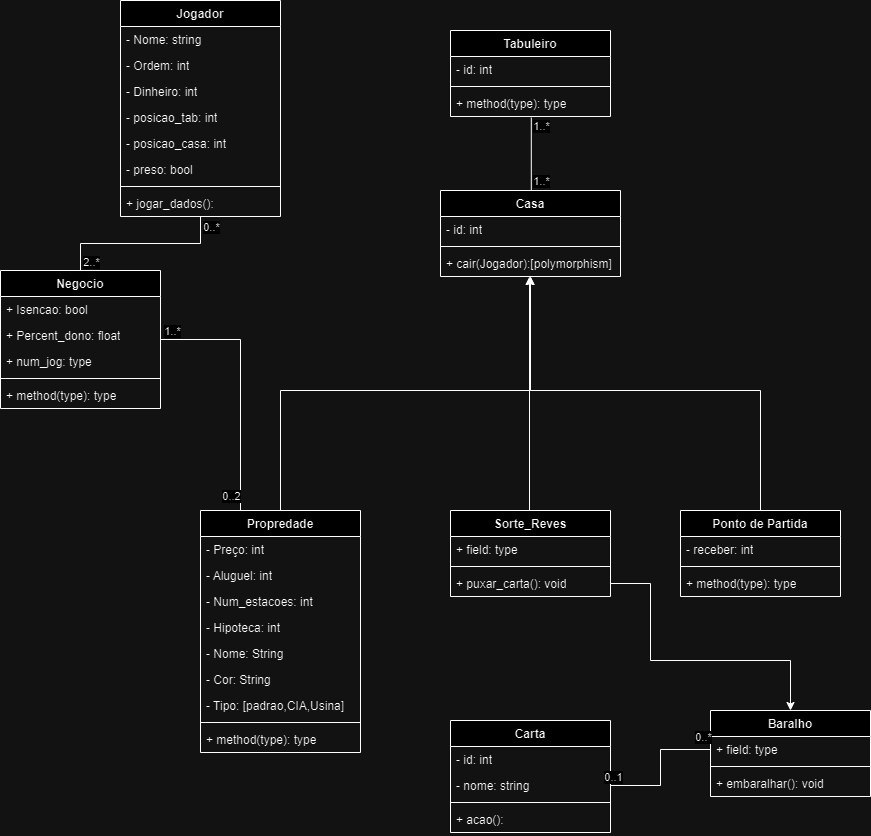

The diagram above was exported from draw.io. Its source (the exported page's mxGraphModel, read from the mxfile embedded in the PNG):
<mxGraphModel dx="2460" dy="804" grid="1" gridSize="10" guides="1" tooltips="1" connect="1" arrows="1" fold="1" page="1" pageScale="1" pageWidth="827" pageHeight="1169" math="0" shadow="0">
  <root>
    <mxCell id="0" />
    <mxCell id="1" parent="0" />
    <mxCell id="9Euw_7zdIo8YgiVClsMm-1" value="Jogador" style="swimlane;fontStyle=1;align=center;verticalAlign=top;childLayout=stackLayout;horizontal=1;startSize=26;horizontalStack=0;resizeParent=1;resizeParentMax=0;resizeLast=0;collapsible=1;marginBottom=0;whiteSpace=wrap;html=1;" parent="1" vertex="1">
      <mxGeometry x="50" y="90" width="160" height="216" as="geometry" />
    </mxCell>
    <mxCell id="9Euw_7zdIo8YgiVClsMm-2" value="- Nome: string" style="text;strokeColor=none;fillColor=none;align=left;verticalAlign=top;spacingLeft=4;spacingRight=4;overflow=hidden;rotatable=0;points=[[0,0.5],[1,0.5]];portConstraint=eastwest;whiteSpace=wrap;html=1;" parent="9Euw_7zdIo8YgiVClsMm-1" vertex="1">
      <mxGeometry y="26" width="160" height="26" as="geometry" />
    </mxCell>
    <mxCell id="9Euw_7zdIo8YgiVClsMm-5" value="- Ordem: int" style="text;strokeColor=none;fillColor=none;align=left;verticalAlign=top;spacingLeft=4;spacingRight=4;overflow=hidden;rotatable=0;points=[[0,0.5],[1,0.5]];portConstraint=eastwest;whiteSpace=wrap;html=1;" parent="9Euw_7zdIo8YgiVClsMm-1" vertex="1">
      <mxGeometry y="52" width="160" height="26" as="geometry" />
    </mxCell>
    <mxCell id="9Euw_7zdIo8YgiVClsMm-6" value="- Dinheiro: int" style="text;strokeColor=none;fillColor=none;align=left;verticalAlign=top;spacingLeft=4;spacingRight=4;overflow=hidden;rotatable=0;points=[[0,0.5],[1,0.5]];portConstraint=eastwest;whiteSpace=wrap;html=1;" parent="9Euw_7zdIo8YgiVClsMm-1" vertex="1">
      <mxGeometry y="78" width="160" height="26" as="geometry" />
    </mxCell>
    <mxCell id="9GYgCG-BVn1drLSPYRc7-2" value="- posicao_tab: int" style="text;strokeColor=none;fillColor=none;align=left;verticalAlign=top;spacingLeft=4;spacingRight=4;overflow=hidden;rotatable=0;points=[[0,0.5],[1,0.5]];portConstraint=eastwest;whiteSpace=wrap;html=1;" parent="9Euw_7zdIo8YgiVClsMm-1" vertex="1">
      <mxGeometry y="104" width="160" height="26" as="geometry" />
    </mxCell>
    <mxCell id="9GYgCG-BVn1drLSPYRc7-7" value="- posicao_casa: int" style="text;strokeColor=none;fillColor=none;align=left;verticalAlign=top;spacingLeft=4;spacingRight=4;overflow=hidden;rotatable=0;points=[[0,0.5],[1,0.5]];portConstraint=eastwest;whiteSpace=wrap;html=1;" parent="9Euw_7zdIo8YgiVClsMm-1" vertex="1">
      <mxGeometry y="130" width="160" height="26" as="geometry" />
    </mxCell>
    <mxCell id="9GYgCG-BVn1drLSPYRc7-3" value="- preso: bool" style="text;strokeColor=none;fillColor=none;align=left;verticalAlign=top;spacingLeft=4;spacingRight=4;overflow=hidden;rotatable=0;points=[[0,0.5],[1,0.5]];portConstraint=eastwest;whiteSpace=wrap;html=1;" parent="9Euw_7zdIo8YgiVClsMm-1" vertex="1">
      <mxGeometry y="156" width="160" height="26" as="geometry" />
    </mxCell>
    <mxCell id="9Euw_7zdIo8YgiVClsMm-3" value="" style="line;strokeWidth=1;fillColor=none;align=left;verticalAlign=middle;spacingTop=-1;spacingLeft=3;spacingRight=3;rotatable=0;labelPosition=right;points=[];portConstraint=eastwest;strokeColor=inherit;" parent="9Euw_7zdIo8YgiVClsMm-1" vertex="1">
      <mxGeometry y="182" width="160" height="8" as="geometry" />
    </mxCell>
    <mxCell id="9Euw_7zdIo8YgiVClsMm-4" value="+ jogar_dados():&amp;nbsp;" style="text;strokeColor=none;fillColor=none;align=left;verticalAlign=top;spacingLeft=4;spacingRight=4;overflow=hidden;rotatable=0;points=[[0,0.5],[1,0.5]];portConstraint=eastwest;whiteSpace=wrap;html=1;" parent="9Euw_7zdIo8YgiVClsMm-1" vertex="1">
      <mxGeometry y="190" width="160" height="26" as="geometry" />
    </mxCell>
    <mxCell id="MfzpuDYNixCOxmQF0spX-24" style="edgeStyle=orthogonalEdgeStyle;rounded=0;orthogonalLoop=1;jettySize=auto;html=1;exitX=0.5;exitY=0;exitDx=0;exitDy=0;" parent="1" source="9Euw_7zdIo8YgiVClsMm-8" target="MfzpuDYNixCOxmQF0spX-8" edge="1">
      <mxGeometry relative="1" as="geometry">
        <Array as="points">
          <mxPoint x="210" y="480" />
          <mxPoint x="460" y="480" />
        </Array>
      </mxGeometry>
    </mxCell>
    <mxCell id="9Euw_7zdIo8YgiVClsMm-8" value="Propredade" style="swimlane;fontStyle=1;align=center;verticalAlign=top;childLayout=stackLayout;horizontal=1;startSize=26;horizontalStack=0;resizeParent=1;resizeParentMax=0;resizeLast=0;collapsible=1;marginBottom=0;whiteSpace=wrap;html=1;" parent="1" vertex="1">
      <mxGeometry x="130" y="600" width="160" height="242" as="geometry" />
    </mxCell>
    <mxCell id="9Euw_7zdIo8YgiVClsMm-9" value="- Preço: int" style="text;strokeColor=none;fillColor=none;align=left;verticalAlign=top;spacingLeft=4;spacingRight=4;overflow=hidden;rotatable=0;points=[[0,0.5],[1,0.5]];portConstraint=eastwest;whiteSpace=wrap;html=1;" parent="9Euw_7zdIo8YgiVClsMm-8" vertex="1">
      <mxGeometry y="26" width="160" height="26" as="geometry" />
    </mxCell>
    <mxCell id="9Euw_7zdIo8YgiVClsMm-12" value="- Aluguel: int" style="text;strokeColor=none;fillColor=none;align=left;verticalAlign=top;spacingLeft=4;spacingRight=4;overflow=hidden;rotatable=0;points=[[0,0.5],[1,0.5]];portConstraint=eastwest;whiteSpace=wrap;html=1;" parent="9Euw_7zdIo8YgiVClsMm-8" vertex="1">
      <mxGeometry y="52" width="160" height="26" as="geometry" />
    </mxCell>
    <mxCell id="9Euw_7zdIo8YgiVClsMm-13" value="- Num_estacoes: int" style="text;strokeColor=none;fillColor=none;align=left;verticalAlign=top;spacingLeft=4;spacingRight=4;overflow=hidden;rotatable=0;points=[[0,0.5],[1,0.5]];portConstraint=eastwest;whiteSpace=wrap;html=1;" parent="9Euw_7zdIo8YgiVClsMm-8" vertex="1">
      <mxGeometry y="78" width="160" height="26" as="geometry" />
    </mxCell>
    <mxCell id="9Euw_7zdIo8YgiVClsMm-14" value="- Hipoteca: int" style="text;strokeColor=none;fillColor=none;align=left;verticalAlign=top;spacingLeft=4;spacingRight=4;overflow=hidden;rotatable=0;points=[[0,0.5],[1,0.5]];portConstraint=eastwest;whiteSpace=wrap;html=1;" parent="9Euw_7zdIo8YgiVClsMm-8" vertex="1">
      <mxGeometry y="104" width="160" height="26" as="geometry" />
    </mxCell>
    <mxCell id="9Euw_7zdIo8YgiVClsMm-15" value="- Nome: String" style="text;strokeColor=none;fillColor=none;align=left;verticalAlign=top;spacingLeft=4;spacingRight=4;overflow=hidden;rotatable=0;points=[[0,0.5],[1,0.5]];portConstraint=eastwest;whiteSpace=wrap;html=1;" parent="9Euw_7zdIo8YgiVClsMm-8" vertex="1">
      <mxGeometry y="130" width="160" height="26" as="geometry" />
    </mxCell>
    <mxCell id="9GYgCG-BVn1drLSPYRc7-6" value="- Cor: String" style="text;strokeColor=none;fillColor=none;align=left;verticalAlign=top;spacingLeft=4;spacingRight=4;overflow=hidden;rotatable=0;points=[[0,0.5],[1,0.5]];portConstraint=eastwest;whiteSpace=wrap;html=1;" parent="9Euw_7zdIo8YgiVClsMm-8" vertex="1">
      <mxGeometry y="156" width="160" height="26" as="geometry" />
    </mxCell>
    <mxCell id="9Euw_7zdIo8YgiVClsMm-16" value="- Tipo: [padrao,CIA,Usina]" style="text;strokeColor=none;fillColor=none;align=left;verticalAlign=top;spacingLeft=4;spacingRight=4;overflow=hidden;rotatable=0;points=[[0,0.5],[1,0.5]];portConstraint=eastwest;whiteSpace=wrap;html=1;" parent="9Euw_7zdIo8YgiVClsMm-8" vertex="1">
      <mxGeometry y="182" width="160" height="26" as="geometry" />
    </mxCell>
    <mxCell id="9Euw_7zdIo8YgiVClsMm-10" value="" style="line;strokeWidth=1;fillColor=none;align=left;verticalAlign=middle;spacingTop=-1;spacingLeft=3;spacingRight=3;rotatable=0;labelPosition=right;points=[];portConstraint=eastwest;strokeColor=inherit;" parent="9Euw_7zdIo8YgiVClsMm-8" vertex="1">
      <mxGeometry y="208" width="160" height="8" as="geometry" />
    </mxCell>
    <mxCell id="9Euw_7zdIo8YgiVClsMm-11" value="+ method(type): type" style="text;strokeColor=none;fillColor=none;align=left;verticalAlign=top;spacingLeft=4;spacingRight=4;overflow=hidden;rotatable=0;points=[[0,0.5],[1,0.5]];portConstraint=eastwest;whiteSpace=wrap;html=1;" parent="9Euw_7zdIo8YgiVClsMm-8" vertex="1">
      <mxGeometry y="216" width="160" height="26" as="geometry" />
    </mxCell>
    <mxCell id="MfzpuDYNixCOxmQF0spX-1" value="Tabuleiro" style="swimlane;fontStyle=1;align=center;verticalAlign=top;childLayout=stackLayout;horizontal=1;startSize=26;horizontalStack=0;resizeParent=1;resizeParentMax=0;resizeLast=0;collapsible=1;marginBottom=0;whiteSpace=wrap;html=1;" parent="1" vertex="1">
      <mxGeometry x="380" y="120" width="160" height="86" as="geometry" />
    </mxCell>
    <mxCell id="MfzpuDYNixCOxmQF0spX-2" value="- id: int" style="text;strokeColor=none;fillColor=none;align=left;verticalAlign=top;spacingLeft=4;spacingRight=4;overflow=hidden;rotatable=0;points=[[0,0.5],[1,0.5]];portConstraint=eastwest;whiteSpace=wrap;html=1;" parent="MfzpuDYNixCOxmQF0spX-1" vertex="1">
      <mxGeometry y="26" width="160" height="26" as="geometry" />
    </mxCell>
    <mxCell id="MfzpuDYNixCOxmQF0spX-3" value="" style="line;strokeWidth=1;fillColor=none;align=left;verticalAlign=middle;spacingTop=-1;spacingLeft=3;spacingRight=3;rotatable=0;labelPosition=right;points=[];portConstraint=eastwest;strokeColor=inherit;" parent="MfzpuDYNixCOxmQF0spX-1" vertex="1">
      <mxGeometry y="52" width="160" height="8" as="geometry" />
    </mxCell>
    <mxCell id="MfzpuDYNixCOxmQF0spX-4" value="+ method(type): type" style="text;strokeColor=none;fillColor=none;align=left;verticalAlign=top;spacingLeft=4;spacingRight=4;overflow=hidden;rotatable=0;points=[[0,0.5],[1,0.5]];portConstraint=eastwest;whiteSpace=wrap;html=1;" parent="MfzpuDYNixCOxmQF0spX-1" vertex="1">
      <mxGeometry y="60" width="160" height="26" as="geometry" />
    </mxCell>
    <mxCell id="MfzpuDYNixCOxmQF0spX-5" value="Casa" style="swimlane;fontStyle=1;align=center;verticalAlign=top;childLayout=stackLayout;horizontal=1;startSize=26;horizontalStack=0;resizeParent=1;resizeParentMax=0;resizeLast=0;collapsible=1;marginBottom=0;whiteSpace=wrap;html=1;" parent="1" vertex="1">
      <mxGeometry x="370" y="280" width="180" height="86" as="geometry" />
    </mxCell>
    <mxCell id="MfzpuDYNixCOxmQF0spX-6" value="- id: int" style="text;strokeColor=none;fillColor=none;align=left;verticalAlign=top;spacingLeft=4;spacingRight=4;overflow=hidden;rotatable=0;points=[[0,0.5],[1,0.5]];portConstraint=eastwest;whiteSpace=wrap;html=1;" parent="MfzpuDYNixCOxmQF0spX-5" vertex="1">
      <mxGeometry y="26" width="180" height="26" as="geometry" />
    </mxCell>
    <mxCell id="MfzpuDYNixCOxmQF0spX-7" value="" style="line;strokeWidth=1;fillColor=none;align=left;verticalAlign=middle;spacingTop=-1;spacingLeft=3;spacingRight=3;rotatable=0;labelPosition=right;points=[];portConstraint=eastwest;strokeColor=inherit;" parent="MfzpuDYNixCOxmQF0spX-5" vertex="1">
      <mxGeometry y="52" width="180" height="8" as="geometry" />
    </mxCell>
    <mxCell id="MfzpuDYNixCOxmQF0spX-8" value="+ cair(Jogador):[polymorphism]&amp;nbsp;" style="text;strokeColor=none;fillColor=none;align=left;verticalAlign=top;spacingLeft=4;spacingRight=4;overflow=hidden;rotatable=0;points=[[0,0.5],[1,0.5]];portConstraint=eastwest;whiteSpace=wrap;html=1;" parent="MfzpuDYNixCOxmQF0spX-5" vertex="1">
      <mxGeometry y="60" width="180" height="26" as="geometry" />
    </mxCell>
    <mxCell id="MfzpuDYNixCOxmQF0spX-25" style="edgeStyle=orthogonalEdgeStyle;rounded=0;orthogonalLoop=1;jettySize=auto;html=1;exitX=0.5;exitY=0;exitDx=0;exitDy=0;" parent="1" source="MfzpuDYNixCOxmQF0spX-9" target="MfzpuDYNixCOxmQF0spX-8" edge="1">
      <mxGeometry relative="1" as="geometry">
        <mxPoint x="460" y="380" as="targetPoint" />
        <Array as="points">
          <mxPoint x="459" y="600" />
        </Array>
      </mxGeometry>
    </mxCell>
    <mxCell id="MfzpuDYNixCOxmQF0spX-9" value="Sorte_Reves" style="swimlane;fontStyle=1;align=center;verticalAlign=top;childLayout=stackLayout;horizontal=1;startSize=26;horizontalStack=0;resizeParent=1;resizeParentMax=0;resizeLast=0;collapsible=1;marginBottom=0;whiteSpace=wrap;html=1;" parent="1" vertex="1">
      <mxGeometry x="380" y="600" width="160" height="86" as="geometry" />
    </mxCell>
    <mxCell id="MfzpuDYNixCOxmQF0spX-10" value="+ field: type" style="text;strokeColor=none;fillColor=none;align=left;verticalAlign=top;spacingLeft=4;spacingRight=4;overflow=hidden;rotatable=0;points=[[0,0.5],[1,0.5]];portConstraint=eastwest;whiteSpace=wrap;html=1;" parent="MfzpuDYNixCOxmQF0spX-9" vertex="1">
      <mxGeometry y="26" width="160" height="26" as="geometry" />
    </mxCell>
    <mxCell id="MfzpuDYNixCOxmQF0spX-11" value="" style="line;strokeWidth=1;fillColor=none;align=left;verticalAlign=middle;spacingTop=-1;spacingLeft=3;spacingRight=3;rotatable=0;labelPosition=right;points=[];portConstraint=eastwest;strokeColor=inherit;" parent="MfzpuDYNixCOxmQF0spX-9" vertex="1">
      <mxGeometry y="52" width="160" height="8" as="geometry" />
    </mxCell>
    <mxCell id="MfzpuDYNixCOxmQF0spX-12" value="+ puxar_carta(): void" style="text;strokeColor=none;fillColor=none;align=left;verticalAlign=top;spacingLeft=4;spacingRight=4;overflow=hidden;rotatable=0;points=[[0,0.5],[1,0.5]];portConstraint=eastwest;whiteSpace=wrap;html=1;" parent="MfzpuDYNixCOxmQF0spX-9" vertex="1">
      <mxGeometry y="60" width="160" height="26" as="geometry" />
    </mxCell>
    <mxCell id="MfzpuDYNixCOxmQF0spX-13" value="Ponto de Partida" style="swimlane;fontStyle=1;align=center;verticalAlign=top;childLayout=stackLayout;horizontal=1;startSize=26;horizontalStack=0;resizeParent=1;resizeParentMax=0;resizeLast=0;collapsible=1;marginBottom=0;whiteSpace=wrap;html=1;" parent="1" vertex="1">
      <mxGeometry x="610" y="600" width="160" height="86" as="geometry" />
    </mxCell>
    <mxCell id="MfzpuDYNixCOxmQF0spX-14" value="- receber: int" style="text;strokeColor=none;fillColor=none;align=left;verticalAlign=top;spacingLeft=4;spacingRight=4;overflow=hidden;rotatable=0;points=[[0,0.5],[1,0.5]];portConstraint=eastwest;whiteSpace=wrap;html=1;" parent="MfzpuDYNixCOxmQF0spX-13" vertex="1">
      <mxGeometry y="26" width="160" height="26" as="geometry" />
    </mxCell>
    <mxCell id="MfzpuDYNixCOxmQF0spX-15" value="" style="line;strokeWidth=1;fillColor=none;align=left;verticalAlign=middle;spacingTop=-1;spacingLeft=3;spacingRight=3;rotatable=0;labelPosition=right;points=[];portConstraint=eastwest;strokeColor=inherit;" parent="MfzpuDYNixCOxmQF0spX-13" vertex="1">
      <mxGeometry y="52" width="160" height="8" as="geometry" />
    </mxCell>
    <mxCell id="MfzpuDYNixCOxmQF0spX-16" value="+ method(type): type" style="text;strokeColor=none;fillColor=none;align=left;verticalAlign=top;spacingLeft=4;spacingRight=4;overflow=hidden;rotatable=0;points=[[0,0.5],[1,0.5]];portConstraint=eastwest;whiteSpace=wrap;html=1;" parent="MfzpuDYNixCOxmQF0spX-13" vertex="1">
      <mxGeometry y="60" width="160" height="26" as="geometry" />
    </mxCell>
    <mxCell id="MfzpuDYNixCOxmQF0spX-30" style="edgeStyle=orthogonalEdgeStyle;rounded=0;orthogonalLoop=1;jettySize=auto;html=1;entryX=0.5;entryY=1;entryDx=0;entryDy=0;endArrow=none;endFill=0;" parent="1" source="MfzpuDYNixCOxmQF0spX-18" target="9Euw_7zdIo8YgiVClsMm-1" edge="1">
      <mxGeometry relative="1" as="geometry" />
    </mxCell>
    <mxCell id="MfzpuDYNixCOxmQF0spX-33" value="&lt;div&gt;2..*&lt;/div&gt;" style="edgeLabel;html=1;align=center;verticalAlign=middle;resizable=0;points=[];" parent="MfzpuDYNixCOxmQF0spX-30" connectable="0" vertex="1">
      <mxGeometry x="-0.8981" relative="1" as="geometry">
        <mxPoint x="10" as="offset" />
      </mxGeometry>
    </mxCell>
    <mxCell id="MfzpuDYNixCOxmQF0spX-34" value="0..*" style="edgeLabel;html=1;align=center;verticalAlign=middle;resizable=0;points=[];" parent="MfzpuDYNixCOxmQF0spX-30" connectable="0" vertex="1">
      <mxGeometry x="0.8876" relative="1" as="geometry">
        <mxPoint x="10" as="offset" />
      </mxGeometry>
    </mxCell>
    <mxCell id="MfzpuDYNixCOxmQF0spX-32" style="edgeStyle=orthogonalEdgeStyle;rounded=0;orthogonalLoop=1;jettySize=auto;html=1;entryX=0.25;entryY=0;entryDx=0;entryDy=0;endArrow=none;endFill=0;" parent="1" source="MfzpuDYNixCOxmQF0spX-18" target="9Euw_7zdIo8YgiVClsMm-8" edge="1">
      <mxGeometry relative="1" as="geometry" />
    </mxCell>
    <mxCell id="MfzpuDYNixCOxmQF0spX-35" value="&lt;div&gt;1..*&lt;/div&gt;" style="edgeLabel;html=1;align=center;verticalAlign=middle;resizable=0;points=[];" parent="MfzpuDYNixCOxmQF0spX-32" connectable="0" vertex="1">
      <mxGeometry x="-0.9097" relative="1" as="geometry">
        <mxPoint y="-9" as="offset" />
      </mxGeometry>
    </mxCell>
    <mxCell id="MfzpuDYNixCOxmQF0spX-36" value="&lt;div&gt;0..2&lt;/div&gt;" style="edgeLabel;html=1;align=center;verticalAlign=middle;resizable=0;points=[];" parent="MfzpuDYNixCOxmQF0spX-32" connectable="0" vertex="1">
      <mxGeometry x="0.8911" relative="1" as="geometry">
        <mxPoint x="-10" y="-1" as="offset" />
      </mxGeometry>
    </mxCell>
    <mxCell id="MfzpuDYNixCOxmQF0spX-18" value="Negocio" style="swimlane;fontStyle=1;align=center;verticalAlign=top;childLayout=stackLayout;horizontal=1;startSize=26;horizontalStack=0;resizeParent=1;resizeParentMax=0;resizeLast=0;collapsible=1;marginBottom=0;whiteSpace=wrap;html=1;" parent="1" vertex="1">
      <mxGeometry x="-70" y="360" width="160" height="138" as="geometry" />
    </mxCell>
    <mxCell id="MfzpuDYNixCOxmQF0spX-19" value="+ Isencao: bool" style="text;strokeColor=none;fillColor=none;align=left;verticalAlign=top;spacingLeft=4;spacingRight=4;overflow=hidden;rotatable=0;points=[[0,0.5],[1,0.5]];portConstraint=eastwest;whiteSpace=wrap;html=1;" parent="MfzpuDYNixCOxmQF0spX-18" vertex="1">
      <mxGeometry y="26" width="160" height="26" as="geometry" />
    </mxCell>
    <mxCell id="MfzpuDYNixCOxmQF0spX-22" value="+ Percent_dono: float" style="text;strokeColor=none;fillColor=none;align=left;verticalAlign=top;spacingLeft=4;spacingRight=4;overflow=hidden;rotatable=0;points=[[0,0.5],[1,0.5]];portConstraint=eastwest;whiteSpace=wrap;html=1;" parent="MfzpuDYNixCOxmQF0spX-18" vertex="1">
      <mxGeometry y="52" width="160" height="26" as="geometry" />
    </mxCell>
    <mxCell id="MfzpuDYNixCOxmQF0spX-23" value="+ num_jog: type" style="text;strokeColor=none;fillColor=none;align=left;verticalAlign=top;spacingLeft=4;spacingRight=4;overflow=hidden;rotatable=0;points=[[0,0.5],[1,0.5]];portConstraint=eastwest;whiteSpace=wrap;html=1;" parent="MfzpuDYNixCOxmQF0spX-18" vertex="1">
      <mxGeometry y="78" width="160" height="26" as="geometry" />
    </mxCell>
    <mxCell id="MfzpuDYNixCOxmQF0spX-20" value="" style="line;strokeWidth=1;fillColor=none;align=left;verticalAlign=middle;spacingTop=-1;spacingLeft=3;spacingRight=3;rotatable=0;labelPosition=right;points=[];portConstraint=eastwest;strokeColor=inherit;" parent="MfzpuDYNixCOxmQF0spX-18" vertex="1">
      <mxGeometry y="104" width="160" height="8" as="geometry" />
    </mxCell>
    <mxCell id="MfzpuDYNixCOxmQF0spX-21" value="+ method(type): type" style="text;strokeColor=none;fillColor=none;align=left;verticalAlign=top;spacingLeft=4;spacingRight=4;overflow=hidden;rotatable=0;points=[[0,0.5],[1,0.5]];portConstraint=eastwest;whiteSpace=wrap;html=1;" parent="MfzpuDYNixCOxmQF0spX-18" vertex="1">
      <mxGeometry y="112" width="160" height="26" as="geometry" />
    </mxCell>
    <mxCell id="MfzpuDYNixCOxmQF0spX-26" style="edgeStyle=orthogonalEdgeStyle;rounded=0;orthogonalLoop=1;jettySize=auto;html=1;exitX=0.5;exitY=0;exitDx=0;exitDy=0;" parent="1" source="MfzpuDYNixCOxmQF0spX-13" target="MfzpuDYNixCOxmQF0spX-8" edge="1">
      <mxGeometry relative="1" as="geometry">
        <Array as="points">
          <mxPoint x="690" y="480" />
          <mxPoint x="460" y="480" />
        </Array>
      </mxGeometry>
    </mxCell>
    <mxCell id="MfzpuDYNixCOxmQF0spX-27" style="edgeStyle=orthogonalEdgeStyle;rounded=0;orthogonalLoop=1;jettySize=auto;html=1;entryX=0.505;entryY=1.045;entryDx=0;entryDy=0;entryPerimeter=0;curved=0;endArrow=none;endFill=0;" parent="1" source="MfzpuDYNixCOxmQF0spX-5" target="MfzpuDYNixCOxmQF0spX-4" edge="1">
      <mxGeometry relative="1" as="geometry">
        <Array as="points">
          <mxPoint x="460" y="280" />
          <mxPoint x="460" y="280" />
        </Array>
      </mxGeometry>
    </mxCell>
    <mxCell id="MfzpuDYNixCOxmQF0spX-28" value="&lt;div&gt;1..*&lt;/div&gt;" style="edgeLabel;html=1;align=center;verticalAlign=middle;resizable=0;points=[];" parent="MfzpuDYNixCOxmQF0spX-27" connectable="0" vertex="1">
      <mxGeometry x="-0.783" y="1" relative="1" as="geometry">
        <mxPoint x="11" y="-2" as="offset" />
      </mxGeometry>
    </mxCell>
    <mxCell id="MfzpuDYNixCOxmQF0spX-29" value="&lt;div&gt;1..*&lt;/div&gt;" style="edgeLabel;html=1;align=center;verticalAlign=middle;resizable=0;points=[];" parent="MfzpuDYNixCOxmQF0spX-27" connectable="0" vertex="1">
      <mxGeometry x="0.7885" y="-2" relative="1" as="geometry">
        <mxPoint x="8" as="offset" />
      </mxGeometry>
    </mxCell>
    <mxCell id="9GYgCG-BVn1drLSPYRc7-8" value="Carta" style="swimlane;fontStyle=1;align=center;verticalAlign=top;childLayout=stackLayout;horizontal=1;startSize=26;horizontalStack=0;resizeParent=1;resizeParentMax=0;resizeLast=0;collapsible=1;marginBottom=0;whiteSpace=wrap;html=1;" parent="1" vertex="1">
      <mxGeometry x="380" y="810" width="160" height="112" as="geometry" />
    </mxCell>
    <mxCell id="9GYgCG-BVn1drLSPYRc7-9" value="- id: int" style="text;strokeColor=none;fillColor=none;align=left;verticalAlign=top;spacingLeft=4;spacingRight=4;overflow=hidden;rotatable=0;points=[[0,0.5],[1,0.5]];portConstraint=eastwest;whiteSpace=wrap;html=1;" parent="9GYgCG-BVn1drLSPYRc7-8" vertex="1">
      <mxGeometry y="26" width="160" height="26" as="geometry" />
    </mxCell>
    <mxCell id="9GYgCG-BVn1drLSPYRc7-12" value="- nome: string" style="text;strokeColor=none;fillColor=none;align=left;verticalAlign=top;spacingLeft=4;spacingRight=4;overflow=hidden;rotatable=0;points=[[0,0.5],[1,0.5]];portConstraint=eastwest;whiteSpace=wrap;html=1;" parent="9GYgCG-BVn1drLSPYRc7-8" vertex="1">
      <mxGeometry y="52" width="160" height="26" as="geometry" />
    </mxCell>
    <mxCell id="9GYgCG-BVn1drLSPYRc7-10" value="" style="line;strokeWidth=1;fillColor=none;align=left;verticalAlign=middle;spacingTop=-1;spacingLeft=3;spacingRight=3;rotatable=0;labelPosition=right;points=[];portConstraint=eastwest;strokeColor=inherit;" parent="9GYgCG-BVn1drLSPYRc7-8" vertex="1">
      <mxGeometry y="78" width="160" height="8" as="geometry" />
    </mxCell>
    <mxCell id="9GYgCG-BVn1drLSPYRc7-11" value="+ acao():" style="text;strokeColor=none;fillColor=none;align=left;verticalAlign=top;spacingLeft=4;spacingRight=4;overflow=hidden;rotatable=0;points=[[0,0.5],[1,0.5]];portConstraint=eastwest;whiteSpace=wrap;html=1;" parent="9GYgCG-BVn1drLSPYRc7-8" vertex="1">
      <mxGeometry y="86" width="160" height="26" as="geometry" />
    </mxCell>
    <mxCell id="9GYgCG-BVn1drLSPYRc7-13" value="Baralho" style="swimlane;fontStyle=1;align=center;verticalAlign=top;childLayout=stackLayout;horizontal=1;startSize=26;horizontalStack=0;resizeParent=1;resizeParentMax=0;resizeLast=0;collapsible=1;marginBottom=0;whiteSpace=wrap;html=1;" parent="1" vertex="1">
      <mxGeometry x="640" y="800" width="160" height="86" as="geometry" />
    </mxCell>
    <mxCell id="9GYgCG-BVn1drLSPYRc7-14" value="+ field: type" style="text;strokeColor=none;fillColor=none;align=left;verticalAlign=top;spacingLeft=4;spacingRight=4;overflow=hidden;rotatable=0;points=[[0,0.5],[1,0.5]];portConstraint=eastwest;whiteSpace=wrap;html=1;" parent="9GYgCG-BVn1drLSPYRc7-13" vertex="1">
      <mxGeometry y="26" width="160" height="26" as="geometry" />
    </mxCell>
    <mxCell id="9GYgCG-BVn1drLSPYRc7-15" value="" style="line;strokeWidth=1;fillColor=none;align=left;verticalAlign=middle;spacingTop=-1;spacingLeft=3;spacingRight=3;rotatable=0;labelPosition=right;points=[];portConstraint=eastwest;strokeColor=inherit;" parent="9GYgCG-BVn1drLSPYRc7-13" vertex="1">
      <mxGeometry y="52" width="160" height="8" as="geometry" />
    </mxCell>
    <mxCell id="9GYgCG-BVn1drLSPYRc7-16" value="+ embaralhar(): void" style="text;strokeColor=none;fillColor=none;align=left;verticalAlign=top;spacingLeft=4;spacingRight=4;overflow=hidden;rotatable=0;points=[[0,0.5],[1,0.5]];portConstraint=eastwest;whiteSpace=wrap;html=1;" parent="9GYgCG-BVn1drLSPYRc7-13" vertex="1">
      <mxGeometry y="60" width="160" height="26" as="geometry" />
    </mxCell>
    <mxCell id="9GYgCG-BVn1drLSPYRc7-17" value="" style="edgeStyle=orthogonalEdgeStyle;rounded=0;orthogonalLoop=1;jettySize=auto;html=1;endArrow=none;endFill=0;entryX=1;entryY=0.5;entryDx=0;entryDy=0;" parent="1" source="9GYgCG-BVn1drLSPYRc7-14" target="9GYgCG-BVn1drLSPYRc7-12" edge="1">
      <mxGeometry relative="1" as="geometry" />
    </mxCell>
    <mxCell id="9GYgCG-BVn1drLSPYRc7-19" value="0..*" style="edgeLabel;html=1;align=center;verticalAlign=middle;resizable=0;points=[];" parent="9GYgCG-BVn1drLSPYRc7-17" vertex="1" connectable="0">
      <mxGeometry x="-0.8217" y="3" relative="1" as="geometry">
        <mxPoint x="4" y="-16" as="offset" />
      </mxGeometry>
    </mxCell>
    <mxCell id="9GYgCG-BVn1drLSPYRc7-20" value="0..1" style="edgeLabel;html=1;align=center;verticalAlign=middle;resizable=0;points=[];" parent="9GYgCG-BVn1drLSPYRc7-17" vertex="1" connectable="0">
      <mxGeometry x="0.5412" y="-2" relative="1" as="geometry">
        <mxPoint x="-29" y="-7" as="offset" />
      </mxGeometry>
    </mxCell>
    <mxCell id="9GYgCG-BVn1drLSPYRc7-22" style="edgeStyle=orthogonalEdgeStyle;rounded=0;orthogonalLoop=1;jettySize=auto;html=1;entryX=0.5;entryY=0;entryDx=0;entryDy=0;" parent="1" source="MfzpuDYNixCOxmQF0spX-12" target="9GYgCG-BVn1drLSPYRc7-13" edge="1">
      <mxGeometry relative="1" as="geometry">
        <Array as="points">
          <mxPoint x="580" y="673" />
          <mxPoint x="580" y="750" />
          <mxPoint x="720" y="750" />
        </Array>
      </mxGeometry>
    </mxCell>
  </root>
</mxGraphModel>